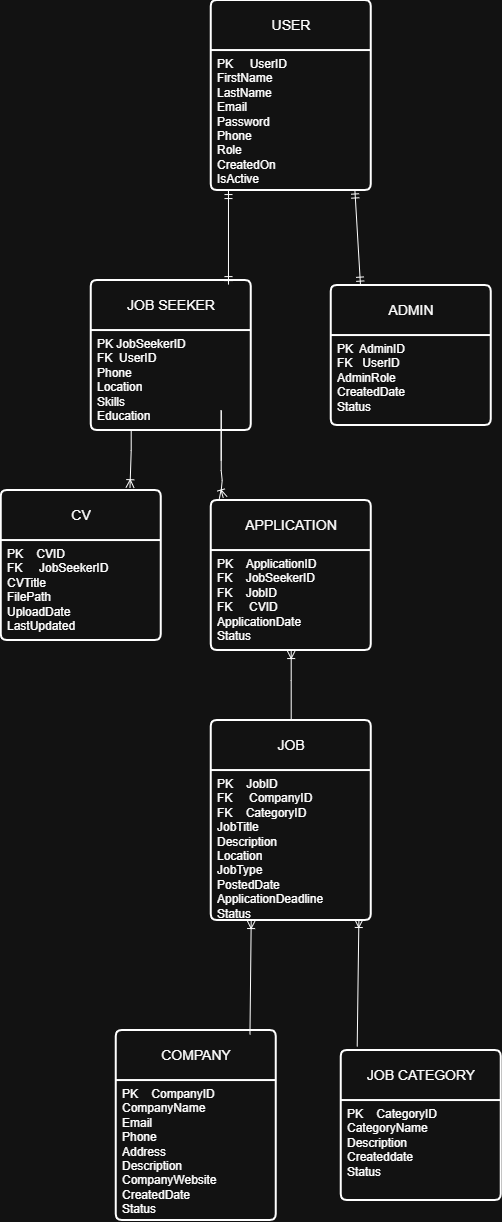

The diagram above was exported from draw.io. Its source (the exported page's mxGraphModel, read from the mxfile embedded in the PNG):
<mxGraphModel dx="697" dy="589" grid="1" gridSize="10" guides="1" tooltips="1" connect="1" arrows="1" fold="1" page="1" pageScale="1" pageWidth="850" pageHeight="1100" math="0" shadow="0">
  <root>
    <mxCell id="0" />
    <mxCell id="1" parent="0" />
    <mxCell id="zrIvPOkka3WoQwKUo2VZ-27" parent="1" style="swimlane;childLayout=stackLayout;horizontal=1;startSize=50;horizontalStack=0;rounded=1;fontSize=14;fontStyle=0;strokeWidth=2;resizeParent=0;resizeLast=1;shadow=0;dashed=0;align=center;arcSize=4;whiteSpace=wrap;html=1;" value="USER" vertex="1">
      <mxGeometry height="190" width="160" x="360" y="40" as="geometry" />
    </mxCell>
    <mxCell id="zrIvPOkka3WoQwKUo2VZ-28" parent="zrIvPOkka3WoQwKUo2VZ-27" style="align=left;strokeColor=none;fillColor=none;spacingLeft=4;spacingRight=4;fontSize=12;verticalAlign=top;resizable=0;rotatable=0;part=1;html=1;whiteSpace=wrap;" value="PK&amp;nbsp; &amp;nbsp; &amp;nbsp;UserID&lt;div&gt;FirstName&lt;/div&gt;&lt;div&gt;LastName&lt;/div&gt;&lt;div&gt;Email&lt;/div&gt;&lt;div&gt;Password&lt;/div&gt;&lt;div&gt;Phone&lt;/div&gt;&lt;div&gt;Role&lt;/div&gt;&lt;div&gt;CreatedOn&lt;/div&gt;&lt;div&gt;IsActive&lt;/div&gt;" vertex="1">
      <mxGeometry height="140" width="160" y="50" as="geometry" />
    </mxCell>
    <mxCell id="zrIvPOkka3WoQwKUo2VZ-29" parent="1" style="swimlane;childLayout=stackLayout;horizontal=1;startSize=50;horizontalStack=0;rounded=1;fontSize=14;fontStyle=0;strokeWidth=2;resizeParent=0;resizeLast=1;shadow=0;dashed=0;align=center;arcSize=4;whiteSpace=wrap;html=1;" value="JOB SEEKER" vertex="1">
      <mxGeometry height="150" width="160" x="240" y="320" as="geometry" />
    </mxCell>
    <mxCell id="zrIvPOkka3WoQwKUo2VZ-30" parent="zrIvPOkka3WoQwKUo2VZ-29" style="align=left;strokeColor=none;fillColor=none;spacingLeft=4;spacingRight=4;fontSize=12;verticalAlign=top;resizable=0;rotatable=0;part=1;html=1;whiteSpace=wrap;" value="PK JobSeekerID&lt;div&gt;FK&amp;nbsp; UserID&lt;/div&gt;&lt;div&gt;Phone&lt;/div&gt;&lt;div&gt;Location&lt;/div&gt;&lt;div&gt;Skills&lt;/div&gt;&lt;div&gt;Education&lt;/div&gt;" vertex="1">
      <mxGeometry height="100" width="160" y="50" as="geometry" />
    </mxCell>
    <mxCell id="zrIvPOkka3WoQwKUo2VZ-31" parent="1" style="swimlane;childLayout=stackLayout;horizontal=1;startSize=50;horizontalStack=0;rounded=1;fontSize=14;fontStyle=0;strokeWidth=2;resizeParent=0;resizeLast=1;shadow=0;dashed=0;align=center;arcSize=4;whiteSpace=wrap;html=1;" value="ADMIN" vertex="1">
      <mxGeometry height="140" width="160" x="480" y="325" as="geometry" />
    </mxCell>
    <mxCell id="zrIvPOkka3WoQwKUo2VZ-32" parent="zrIvPOkka3WoQwKUo2VZ-31" style="align=left;strokeColor=none;fillColor=none;spacingLeft=4;spacingRight=4;fontSize=12;verticalAlign=top;resizable=0;rotatable=0;part=1;html=1;whiteSpace=wrap;" value="PK&amp;nbsp; AdminID&lt;div&gt;FK&amp;nbsp; &amp;nbsp;UserID&lt;/div&gt;&lt;div&gt;AdminRole&lt;/div&gt;&lt;div&gt;CreatedDate&lt;/div&gt;&lt;div&gt;Status&lt;/div&gt;" vertex="1">
      <mxGeometry height="90" width="160" y="50" as="geometry" />
    </mxCell>
    <mxCell id="zrIvPOkka3WoQwKUo2VZ-34" edge="1" parent="1" source="zrIvPOkka3WoQwKUo2VZ-29" style="fontSize=12;html=1;endArrow=ERmandOne;startArrow=ERmandOne;rounded=0;exitX=0.858;exitY=0.027;exitDx=0;exitDy=0;exitPerimeter=0;" value="">
      <mxGeometry height="100" relative="1" width="100" as="geometry">
        <mxPoint x="376.48" y="300" as="sourcePoint" />
        <mxPoint x="377.28" y="230" as="targetPoint" />
      </mxGeometry>
    </mxCell>
    <mxCell id="zrIvPOkka3WoQwKUo2VZ-35" edge="1" parent="1" source="zrIvPOkka3WoQwKUo2VZ-28" style="fontSize=12;html=1;endArrow=ERmandOne;startArrow=ERmandOne;rounded=0;exitX=0.898;exitY=0.996;exitDx=0;exitDy=0;exitPerimeter=0;entryX=0.183;entryY=-0.003;entryDx=0;entryDy=0;entryPerimeter=0;" target="zrIvPOkka3WoQwKUo2VZ-31" value="">
      <mxGeometry height="100" relative="1" width="100" as="geometry">
        <mxPoint x="530" y="90" as="sourcePoint" />
        <mxPoint x="580" y="250" as="targetPoint" />
      </mxGeometry>
    </mxCell>
    <mxCell id="zrIvPOkka3WoQwKUo2VZ-37" parent="1" style="swimlane;childLayout=stackLayout;horizontal=1;startSize=50;horizontalStack=0;rounded=1;fontSize=14;fontStyle=0;strokeWidth=2;resizeParent=0;resizeLast=1;shadow=0;dashed=0;align=center;arcSize=4;whiteSpace=wrap;html=1;" value="CV" vertex="1">
      <mxGeometry height="150" width="160" x="150" y="530" as="geometry" />
    </mxCell>
    <mxCell id="zrIvPOkka3WoQwKUo2VZ-38" parent="zrIvPOkka3WoQwKUo2VZ-37" style="align=left;strokeColor=none;fillColor=none;spacingLeft=4;spacingRight=4;fontSize=12;verticalAlign=top;resizable=0;rotatable=0;part=1;html=1;whiteSpace=wrap;" value="PK&amp;nbsp; &amp;nbsp; CVID&lt;div&gt;FK&amp;nbsp; &amp;nbsp; &amp;nbsp;JobSeekerID&lt;/div&gt;&lt;div&gt;CVTitle&lt;/div&gt;&lt;div&gt;FilePath&lt;/div&gt;&lt;div&gt;UploadDate&lt;/div&gt;&lt;div&gt;LastUpdated&lt;/div&gt;" vertex="1">
      <mxGeometry height="100" width="160" y="50" as="geometry" />
    </mxCell>
    <mxCell id="zrIvPOkka3WoQwKUo2VZ-39" parent="1" style="swimlane;childLayout=stackLayout;horizontal=1;startSize=50;horizontalStack=0;rounded=1;fontSize=14;fontStyle=0;strokeWidth=2;resizeParent=0;resizeLast=1;shadow=0;dashed=0;align=center;arcSize=4;whiteSpace=wrap;html=1;" value="APPLICATION" vertex="1">
      <mxGeometry height="150" width="160" x="360" y="540" as="geometry" />
    </mxCell>
    <mxCell id="zrIvPOkka3WoQwKUo2VZ-40" parent="zrIvPOkka3WoQwKUo2VZ-39" style="align=left;strokeColor=none;fillColor=none;spacingLeft=4;spacingRight=4;fontSize=12;verticalAlign=top;resizable=0;rotatable=0;part=1;html=1;whiteSpace=wrap;" value="PK&amp;nbsp; &amp;nbsp; ApplicationID&lt;div&gt;FK&amp;nbsp; &amp;nbsp; JobSeekerID&lt;/div&gt;&lt;div&gt;FK&amp;nbsp; &amp;nbsp; JobID&lt;/div&gt;&lt;div&gt;FK&amp;nbsp; &amp;nbsp; &amp;nbsp;CVID&lt;/div&gt;&lt;div&gt;ApplicationDate&lt;/div&gt;&lt;div&gt;Status&lt;/div&gt;&lt;div&gt;&lt;br&gt;&lt;/div&gt;" vertex="1">
      <mxGeometry height="100" width="160" y="50" as="geometry" />
    </mxCell>
    <mxCell id="zrIvPOkka3WoQwKUo2VZ-41" edge="1" parent="1" source="zrIvPOkka3WoQwKUo2VZ-29" style="fontSize=12;html=1;endArrow=ERoneToMany;rounded=0;entryX=0.805;entryY=-0.019;entryDx=0;entryDy=0;exitX=0.25;exitY=1;exitDx=0;exitDy=0;entryPerimeter=0;" target="zrIvPOkka3WoQwKUo2VZ-37" value="">
      <mxGeometry height="100" relative="1" width="100" as="geometry">
        <Array as="points">
          <mxPoint x="280" y="490" />
        </Array>
        <mxPoint x="280" y="530" as="sourcePoint" />
        <mxPoint x="290" y="440" as="targetPoint" />
      </mxGeometry>
    </mxCell>
    <mxCell id="zrIvPOkka3WoQwKUo2VZ-42" edge="1" parent="1" style="fontSize=12;html=1;endArrow=ERoneToMany;rounded=0;entryX=0.075;entryY=-0.019;entryDx=0;entryDy=0;entryPerimeter=0;" target="zrIvPOkka3WoQwKUo2VZ-39" value="">
      <mxGeometry height="100" relative="1" width="100" as="geometry">
        <Array as="points">
          <mxPoint x="370" y="450" />
          <mxPoint x="370" y="510" />
          <mxPoint x="371" y="520" />
          <mxPoint x="370" y="530" />
        </Array>
        <mxPoint x="370" y="500" as="sourcePoint" />
        <mxPoint x="370" y="557" as="targetPoint" />
      </mxGeometry>
    </mxCell>
    <mxCell id="zrIvPOkka3WoQwKUo2VZ-44" parent="1" style="swimlane;childLayout=stackLayout;horizontal=1;startSize=50;horizontalStack=0;rounded=1;fontSize=14;fontStyle=0;strokeWidth=2;resizeParent=0;resizeLast=1;shadow=0;dashed=0;align=center;arcSize=4;whiteSpace=wrap;html=1;" value="JOB" vertex="1">
      <mxGeometry height="200" width="160" x="360" y="760" as="geometry" />
    </mxCell>
    <mxCell id="zrIvPOkka3WoQwKUo2VZ-45" parent="zrIvPOkka3WoQwKUo2VZ-44" style="align=left;strokeColor=none;fillColor=none;spacingLeft=4;spacingRight=4;fontSize=12;verticalAlign=top;resizable=0;rotatable=0;part=1;html=1;whiteSpace=wrap;" value="PK&amp;nbsp; &amp;nbsp; JobID&lt;div&gt;FK&amp;nbsp; &amp;nbsp; &amp;nbsp;CompanyID&lt;/div&gt;&lt;div&gt;FK&amp;nbsp; &amp;nbsp; CategoryID&lt;/div&gt;&lt;div&gt;JobTitle&lt;/div&gt;&lt;div&gt;Description&lt;/div&gt;&lt;div&gt;Location&lt;/div&gt;&lt;div&gt;JobType&lt;/div&gt;&lt;div&gt;PostedDate&lt;/div&gt;&lt;div&gt;ApplicationDeadline&lt;/div&gt;&lt;div&gt;Status&lt;/div&gt;&lt;div&gt;&lt;br&gt;&lt;/div&gt;" vertex="1">
      <mxGeometry height="150" width="160" y="50" as="geometry" />
    </mxCell>
    <mxCell id="zrIvPOkka3WoQwKUo2VZ-46" edge="1" parent="1" source="zrIvPOkka3WoQwKUo2VZ-44" style="fontSize=12;html=1;endArrow=ERoneToMany;rounded=0;entryX=0.5;entryY=1;entryDx=0;entryDy=0;" target="zrIvPOkka3WoQwKUo2VZ-40" value="">
      <mxGeometry height="100" relative="1" width="100" as="geometry">
        <Array as="points">
          <mxPoint x="440" y="720" />
        </Array>
        <mxPoint x="325" y="790" as="sourcePoint" />
        <mxPoint x="425" y="690" as="targetPoint" />
      </mxGeometry>
    </mxCell>
    <mxCell id="zrIvPOkka3WoQwKUo2VZ-47" parent="1" style="swimlane;childLayout=stackLayout;horizontal=1;startSize=50;horizontalStack=0;rounded=1;fontSize=14;fontStyle=0;strokeWidth=2;resizeParent=0;resizeLast=1;shadow=0;dashed=0;align=center;arcSize=4;whiteSpace=wrap;html=1;" value="COMPANY" vertex="1">
      <mxGeometry height="190" width="160" x="265" y="1070" as="geometry" />
    </mxCell>
    <mxCell id="zrIvPOkka3WoQwKUo2VZ-48" parent="zrIvPOkka3WoQwKUo2VZ-47" style="align=left;strokeColor=none;fillColor=none;spacingLeft=4;spacingRight=4;fontSize=12;verticalAlign=top;resizable=0;rotatable=0;part=1;html=1;whiteSpace=wrap;" value="PK&amp;nbsp; &amp;nbsp; CompanyID&lt;div&gt;CompanyName&lt;/div&gt;&lt;div&gt;Email&lt;/div&gt;&lt;div&gt;Phone&lt;/div&gt;&lt;div&gt;Address&lt;/div&gt;&lt;div&gt;Description&lt;/div&gt;&lt;div&gt;CompanyWebsite&lt;/div&gt;&lt;div&gt;CreatedDate&lt;/div&gt;&lt;div&gt;Status&lt;/div&gt;" vertex="1">
      <mxGeometry height="140" width="160" y="50" as="geometry" />
    </mxCell>
    <mxCell id="zrIvPOkka3WoQwKUo2VZ-49" parent="1" style="swimlane;childLayout=stackLayout;horizontal=1;startSize=50;horizontalStack=0;rounded=1;fontSize=14;fontStyle=0;strokeWidth=2;resizeParent=0;resizeLast=1;shadow=0;dashed=0;align=center;arcSize=4;whiteSpace=wrap;html=1;" value="JOB CATEGORY" vertex="1">
      <mxGeometry height="150" width="160" x="490" y="1090" as="geometry" />
    </mxCell>
    <mxCell id="zrIvPOkka3WoQwKUo2VZ-50" parent="zrIvPOkka3WoQwKUo2VZ-49" style="align=left;strokeColor=none;fillColor=none;spacingLeft=4;spacingRight=4;fontSize=12;verticalAlign=top;resizable=0;rotatable=0;part=1;html=1;whiteSpace=wrap;" value="PK&amp;nbsp; &amp;nbsp; CategoryID&lt;div&gt;CategoryName&lt;/div&gt;&lt;div&gt;Description&lt;/div&gt;&lt;div&gt;Createddate&lt;/div&gt;&lt;div&gt;Status&lt;/div&gt;" vertex="1">
      <mxGeometry height="100" width="160" y="50" as="geometry" />
    </mxCell>
    <mxCell id="zrIvPOkka3WoQwKUo2VZ-51" edge="1" parent="1" source="zrIvPOkka3WoQwKUo2VZ-49" style="fontSize=12;html=1;endArrow=ERoneToMany;rounded=0;entryX=0.923;entryY=0.993;entryDx=0;entryDy=0;entryPerimeter=0;exitX=0.1;exitY=-0.027;exitDx=0;exitDy=0;exitPerimeter=0;" target="zrIvPOkka3WoQwKUo2VZ-45" value="">
      <mxGeometry height="100" relative="1" width="100" as="geometry">
        <mxPoint x="600" y="930" as="sourcePoint" />
        <mxPoint x="700" y="830" as="targetPoint" />
      </mxGeometry>
    </mxCell>
    <mxCell id="zrIvPOkka3WoQwKUo2VZ-52" edge="1" parent="1" source="zrIvPOkka3WoQwKUo2VZ-47" style="fontSize=12;html=1;endArrow=ERoneToMany;rounded=0;entryX=0.25;entryY=1;entryDx=0;entryDy=0;exitX=0.836;exitY=0.021;exitDx=0;exitDy=0;exitPerimeter=0;" target="zrIvPOkka3WoQwKUo2VZ-44" value="">
      <mxGeometry height="100" relative="1" width="100" as="geometry">
        <mxPoint x="40" y="1020" as="sourcePoint" />
        <mxPoint x="140" y="920" as="targetPoint" />
      </mxGeometry>
    </mxCell>
  </root>
</mxGraphModel>